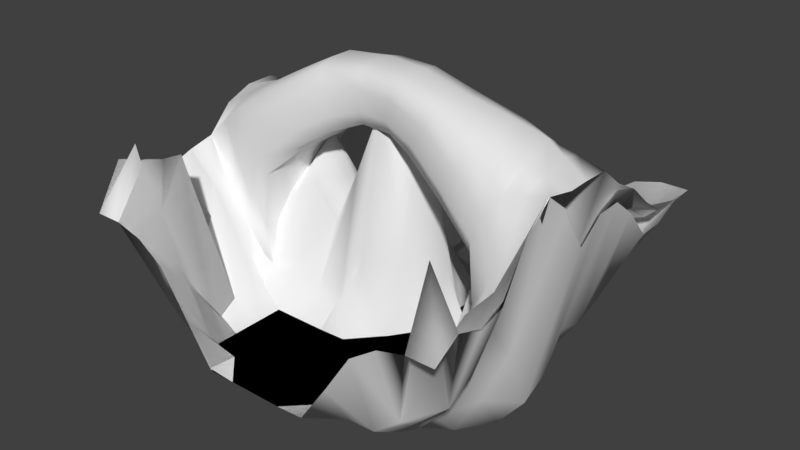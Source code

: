 # Source: arch.blend  (saved by Blender 2.79.0; exported with 4.5.12 LTS)
import bpy
from mathutils import Matrix  # noqa: F401  (used for matrix-valued properties, if any)

bpy.ops.wm.read_factory_settings(use_empty=True)
scene = bpy.context.scene
scene.name = 'Scene'

# ---- collections
col_collection_1 = bpy.data.collections.new('Collection 1'); scene.collection.children.link(col_collection_1)

# ---- world
world_world = bpy.data.worlds.new('World'); scene.world = world_world
world_world.color = (0.05088, 0.05088, 0.05088)
world_world.use_sun_shadow = False
world_world.sun_shadow_jitter_overblur = 0.0
world_world.cycles.sampling_method = 'MANUAL'

# ---- meshes
me_plane_002 = bpy.data.meshes.new('Plane.002')
me_plane_002.from_pydata([(-7.0, -7.0, 4.0), (7.0, -7.0, 4.0), (-7.0, 7.0, 4.0), (7.0, 7.0, 4.0), (-6.0, -7.0, 4.0), (-5.0, -7.0, 3.731), (-4.0, -7.0, 3.041), (-3.0, -7.0, 1.483), (-2.0, -7.0, 0.0), (-1.0, -7.0, 0.0), (0.0, -7.0, 0.0), (1.0, -7.0, 0.0), (2.0, -7.0, 0.06408), (3.0, -7.0, 1.502), (4.0, -7.0, 3.03), (5.0, -7.0, 3.731), (6.0, -7.0, 4.0), (6.0, 7.0, 3.995), (5.0, 7.0, 3.691), (4.0, 7.0, 3.003), (3.0, 7.0, 1.486), (2.0, 7.0, 0.06408), (1.0, 7.0, -0.05163), (0.0, 7.0, -0.02849), (-1.0, 7.0, -4.413e-06), (-2.0, 7.0, 0.0), (-3.0, 7.0, 1.483), (-4.0, 7.0, 3.041), (-5.0, 7.0, 3.731), (-6.0, 7.0, 4.0), (-7.0, 6.0, 4.0), (-7.0, 5.0, 4.0), (-7.0, 4.0, 4.508), (-7.0, 3.0, 5.697), (-7.0, 2.0, 6.365), (-7.0, 1.0, 5.697), (-7.0, 0.0, 4.508), (-7.0, -1.0, 4.0), (-7.0, -2.0, 4.0), (-7.0, -3.0, 4.0), (-7.0, -4.0, 4.345), (-7.0, -5.0, 5.154), (-7.0, -6.0, 5.608), (7.0, -6.0, 4.591), (7.0, -5.0, 4.192), (7.0, -4.0, 4.469), (7.0, -3.0, 6.192), (7.0, -2.0, 7.054), (7.0, -1.0, 6.192), (7.0, 0.0, 4.656), (7.0, 1.0, 5.382), (7.0, 2.0, 5.409), (7.0, 3.0, 4.638), (7.0, 4.0, 3.501), (7.0, 5.0, 3.497), (7.0, 6.0, 3.941), (-6.0, -6.0, 5.814), (-6.0, -5.0, 5.55), (-6.0, -4.0, 4.193), (-6.0, -3.0, 2.297), (-6.0, -2.0, 1.736), (-6.0, -1.0, 3.249), (-6.0, 0.0, 4.365), (-6.0, 1.0, 4.849), (-6.0, 2.0, 4.536), (-6.0, 3.0, 4.002), (-6.0, 4.0, 2.236), (-6.0, 5.0, 3.07), (-6.0, 6.0, 3.895), (-5.0, -6.0, 4.345), (-5.0, -5.0, 6.0), (-5.0, -4.0, 1.163), (-5.0, -3.0, 1.648), (-5.0, -2.0, 1.302), (-5.0, -1.0, 2.966), (-5.0, 0.0, 5.322), (-5.0, 1.0, 6.197), (-5.0, 2.0, 4.208), (-5.0, 3.0, 3.101), (-5.0, 4.0, 1.597), (-5.0, 5.0, 2.247), (-5.0, 6.0, 2.753), (-4.0, -6.0, 2.0), (-4.0, -5.0, 0.000513), (-4.0, -4.0, 0.2758), (-4.0, -3.0, 0.4933), (-4.0, -2.0, 0.944), (-4.0, -1.0, 3.401), (-4.0, 0.0, 4.379), (-4.0, 1.0, 5.179), (-4.0, 2.0, 2.226), (-4.0, 3.0, 0.71), (-4.0, 4.0, 0.3742), (-4.0, 5.0, 0.4684), (-4.0, 6.0, 0.8293), (-3.0, -6.0, 0.0), (-3.0, -5.0, 0.0), (-3.0, -4.0, 0.0), (-3.0, -3.0, 0.0), (-3.0, -2.0, 1.257), (-3.0, -1.0, 4.201), (-3.0, 0.0, 5.855), (-3.0, 1.0, 4.201), (-3.0, 2.0, 1.52), (-3.0, 3.0, 0.2355), (-3.0, 4.0, 0.0), (-3.0, 5.0, 0.1364), (-3.0, 6.0, 0.3519), (-2.0, -6.0, 0.0), (-2.0, -5.0, 0.0), (-2.0, -4.0, 0.0), (-2.0, -3.0, 0.0), (-2.0, -2.0, 0.7031), (-2.0, -1.0, 2.99), (-2.0, 0.0, 4.201), (-2.0, 1.0, 2.99), (-2.0, 2.0, 0.7031), (-2.0, 3.0, 0.0), (-2.0, 4.0, 0.0), (-2.0, 5.0, 0.2206), (-2.0, 6.0, 0.3029), (-1.0, -6.0, 0.0), (-1.0, -5.0, 0.0), (-1.0, -4.0, 0.0), (-1.0, -3.0, 0.0), (-1.0, -2.0, 0.3113), (-1.0, -1.0, 5.125), (-1.0, 0.0, 4.572), (-1.0, 1.0, 5.125), (-1.0, 2.0, 0.3113), (-1.0, 3.0, -4.413e-06), (-1.0, 4.0, -0.02849), (-1.0, 5.0, 0.0946), (-1.0, 6.0, 0.1804), (0.0, -6.0, 0.0), (0.0, -5.0, 0.0), (0.0, -4.0, -0.04209), (0.0, -3.0, -0.09898), (0.0, -2.0, 2.453), (0.0, -1.0, 7.57), (0.0, 0.0, 7.57), (0.0, 1.0, 7.57), (0.0, 2.0, 2.453), (0.0, 3.0, -0.02849), (0.0, 4.0, -0.1239), (0.0, 5.0, -0.1219), (0.0, 6.0, -0.02248), (1.0, -6.0, 0.0), (1.0, -5.0, -0.1815), (1.0, -4.0, -0.6001), (1.0, -3.0, -0.8048), (1.0, -2.0, -0.3679), (1.0, -1.0, 2.439), (1.0, 0.0, 7.57), (1.0, 1.0, 2.439), (1.0, 2.0, 0.2611), (1.0, 3.0, -0.1007), (1.0, 4.0, -0.116), (1.0, 5.0, 0.05181), (1.0, 6.0, 0.1257), (2.0, -6.0, -0.04209), (2.0, -5.0, -0.6001), (2.0, -4.0, -1.336), (2.0, -3.0, -1.679), (2.0, -2.0, -1.751), (2.0, -1.0, -1.594), (2.0, 0.0, 2.156), (2.0, 1.0, -0.677), (2.0, 2.0, -0.7073), (2.0, 3.0, -0.5261), (2.0, 4.0, -0.294), (2.0, 5.0, 0.2058), (2.0, 6.0, 0.4708), (3.0, -6.0, -0.09898), (3.0, -5.0, -0.8048), (3.0, -4.0, -1.679), (3.0, -3.0, -2.125), (3.0, -2.0, -2.571), (3.0, -1.0, -2.785), (3.0, 0.0, -2.463), (3.0, 1.0, -2.161), (3.0, 2.0, -1.672), (3.0, 3.0, -1.116), (3.0, 4.0, -0.7613), (3.0, 5.0, -0.1214), (3.0, 6.0, 0.5002), (4.0, -6.0, -0.05215), (4.0, -5.0, -0.6714), (4.0, -4.0, -1.153), (4.0, -3.0, -1.314), (4.0, -2.0, -2.359), (4.0, -1.0, -2.751), (4.0, 0.0, -2.396), (4.0, 1.0, -2.385), (4.0, 2.0, -1.663), (4.0, 3.0, -0.7287), (4.0, 4.0, -0.483), (4.0, 5.0, -0.004162), (4.0, 6.0, 0.5213), (5.0, -6.0, 0.7621), (5.0, -5.0, 0.2322), (5.0, -4.0, 0.659), (5.0, -3.0, 0.8321), (5.0, -2.0, -0.7027), (5.0, -1.0, -2.133), (5.0, 0.0, -1.727), (5.0, 1.0, -0.8599), (5.0, 2.0, -0.2807), (5.0, 3.0, 0.4045), (5.0, 4.0, 1.629), (5.0, 5.0, 1.83), (5.0, 6.0, 2.148), (6.0, -6.0, 6.43), (6.0, -5.0, 1.165), (6.0, -4.0, 1.616), (6.0, -3.0, 2.872), (6.0, -2.0, 1.392), (6.0, -1.0, -0.8928), (6.0, 0.0, -0.4081), (6.0, 1.0, 0.9256), (6.0, 2.0, 0.6403), (6.0, 3.0, 0.9843), (6.0, 4.0, 1.741), (6.0, 5.0, 2.242), (6.0, 6.0, 2.653)], [], [(224, 55, 3), (30, 68, 2), (68, 81, 28, 29), (81, 94, 27, 28), (94, 107, 26, 27), (107, 120, 25, 26), (120, 133, 24, 25), (133, 146, 23, 24), (146, 159, 22, 23), (159, 172, 21, 22), (172, 185, 20, 21), (185, 198, 19, 20), (198, 211, 18, 19), (211, 224, 17, 18), (15, 16, 212, 199), (199, 212, 213, 200), (200, 213, 214, 201), (201, 214, 215, 202), (202, 215, 216, 203), (203, 216, 217, 204), (204, 217, 218, 205), (205, 218, 219, 206), (206, 219, 220, 207), (207, 220, 221, 208), (208, 221, 222, 209), (209, 222, 223, 210), (210, 223, 224, 211), (14, 15, 199, 186), (186, 199, 200, 187), (187, 200, 201, 188), (188, 201, 202, 189), (189, 202, 203, 190), (190, 203, 204, 191), (191, 204, 205, 192), (192, 205, 206, 193), (193, 206, 207, 194), (194, 207, 208, 195), (195, 208, 209, 196), (196, 209, 210, 197), (197, 210, 211, 198), (13, 14, 186, 173), (173, 186, 187, 174), (174, 187, 188, 175), (175, 188, 189, 176), (176, 189, 190, 177), (177, 190, 191, 178), (178, 191, 192, 179), (179, 192, 193, 180), (180, 193, 194, 181), (181, 194, 195, 182), (182, 195, 196, 183), (183, 196, 197, 184), (184, 197, 198, 185), (12, 13, 173, 160), (160, 173, 174, 161), (161, 174, 175, 162), (162, 175, 176, 163), (163, 176, 177, 164), (164, 177, 178, 165), (165, 178, 179, 166), (166, 179, 180, 167), (167, 180, 181, 168), (168, 181, 182, 169), (169, 182, 183, 170), (170, 183, 184, 171), (171, 184, 185, 172), (11, 12, 160, 147), (147, 160, 161, 148), (148, 161, 162, 149), (149, 162, 163, 150), (150, 163, 164, 151), (151, 164, 165, 152), (152, 165, 166, 153), (153, 166, 167, 154), (154, 167, 168, 155), (155, 168, 169, 156), (156, 169, 170, 157), (157, 170, 171, 158), (158, 171, 172, 159), (10, 11, 147, 134), (134, 147, 148, 135), (135, 148, 149, 136), (136, 149, 150, 137), (137, 150, 151, 138), (138, 151, 152, 139), (139, 152, 153, 140), (140, 153, 154, 141), (141, 154, 155, 142), (142, 155, 156, 143), (143, 156, 157, 144), (144, 157, 158, 145), (145, 158, 159, 146), (9, 10, 134, 121), (121, 134, 135, 122), (122, 135, 136, 123), (123, 136, 137, 124), (124, 137, 138, 125), (125, 138, 139, 126), (126, 139, 140, 127), (127, 140, 141, 128), (128, 141, 142, 129), (129, 142, 143, 130), (130, 143, 144, 131), (131, 144, 145, 132), (132, 145, 146, 133), (8, 9, 121, 108), (108, 121, 122, 109), (109, 122, 123, 110), (110, 123, 124, 111), (111, 124, 125, 112), (112, 125, 126, 113), (113, 126, 127, 114), (114, 127, 128, 115), (115, 128, 129, 116), (116, 129, 130, 117), (117, 130, 131, 118), (118, 131, 132, 119), (119, 132, 133, 120), (7, 8, 108, 95), (95, 108, 109, 96), (96, 109, 110, 97), (97, 110, 111, 98), (98, 111, 112, 99), (99, 112, 113, 100), (100, 113, 114, 101), (101, 114, 115, 102), (102, 115, 116, 103), (103, 116, 117, 104), (104, 117, 118, 105), (105, 118, 119, 106), (106, 119, 120, 107), (6, 7, 95, 82), (82, 95, 96, 83), (83, 96, 97, 84), (84, 97, 98, 85), (85, 98, 99, 86), (86, 99, 100, 87), (87, 100, 101, 88), (88, 101, 102, 89), (89, 102, 103, 90), (90, 103, 104, 91), (91, 104, 105, 92), (92, 105, 106, 93), (93, 106, 107, 94), (5, 6, 82, 69), (69, 82, 83, 70), (70, 83, 84, 71), (71, 84, 85, 72), (72, 85, 86, 73), (73, 86, 87, 74), (74, 87, 88, 75), (75, 88, 89, 76), (76, 89, 90, 77), (77, 90, 91, 78), (78, 91, 92, 79), (79, 92, 93, 80), (80, 93, 94, 81), (4, 5, 69, 56), (56, 69, 70, 57), (57, 70, 71, 58), (58, 71, 72, 59), (59, 72, 73, 60), (60, 73, 74, 61), (61, 74, 75, 62), (62, 75, 76, 63), (63, 76, 77, 64), (64, 77, 78, 65), (65, 78, 79, 66), (66, 79, 80, 67), (67, 80, 81, 68), (0, 4, 56), (42, 56, 57, 41), (41, 57, 58, 40), (40, 58, 59, 39), (39, 59, 60, 38), (38, 60, 61, 37), (37, 61, 62, 36), (36, 62, 63, 35), (35, 63, 64, 34), (34, 64, 65, 33), (33, 65, 66, 32), (32, 66, 67, 31), (31, 67, 68, 30), (16, 1, 212), (212, 43, 44, 213), (213, 44, 45, 214), (214, 45, 46, 215), (215, 46, 47, 216), (216, 47, 48, 217), (217, 48, 49, 218), (218, 49, 50, 219), (219, 50, 51, 220), (220, 51, 52, 221), (221, 52, 53, 222), (222, 53, 54, 223), (223, 54, 55, 224), (212, 1, 43), (3, 17, 224), (2, 68, 29), (56, 42, 0)])
me_plane_002.polygons.foreach_set('use_smooth', [True] * 200)
me_plane_002.use_remesh_preserve_volume = False
me_plane_002.use_remesh_preserve_attributes = False
me_plane_002.use_mirror_vertex_groups = False
me_plane_002.update()
me_plane_001 = bpy.data.meshes.new('Plane.001')
me_plane_001.from_pydata([(-7.0, -7.0, 4.0), (7.0, -7.0, 4.0), (-7.0, 7.0, 4.0), (7.0, 7.0, 4.0), (-1.0, -7.0, 0.0), (-2.0, -7.0, 0.06408), (-3.0, -7.0, 1.502), (-4.0, -7.0, 3.03), (-5.0, -7.0, 3.731), (0.0, -7.0, 0.0), (1.0, -7.0, 0.0), (2.0, -7.0, 0.06408), (3.0, -7.0, 1.502), (4.0, -7.0, 3.03), (5.0, -7.0, 3.731), (6.0, -7.0, 4.0), (6.0, 7.0, 4.0), (5.0, 7.0, 3.731), (4.0, 7.0, 3.03), (3.0, 7.0, 1.502), (2.0, 7.0, 0.06408), (1.0, 7.0, -0.05163), (0.0, 7.0, -0.02849), (-6.0, -7.0, 4.0), (-6.0, 7.0, 4.0), (-5.0, 7.0, 3.731), (-4.0, 7.0, 3.03), (-3.0, 7.0, 1.502), (-2.0, 7.0, 0.06408), (-1.0, 7.0, -0.05163), (-7.0, -6.0, 4.591), (-7.0, -5.0, 4.248), (-7.0, -4.0, 4.61), (-7.0, -3.0, 4.97), (-7.021, -2.005, 5.196), (-7.116, -1.008, 6.102), (-7.114, 0.008557, 6.516), (-7.048, 1.01, 6.579), (-7.0, 2.0, 5.367), (-7.0, 3.0, 4.547), (-7.0, 4.0, 4.119), (7.0, -6.0, 4.591), (7.0, -5.0, 4.248), (7.0, -4.0, 4.656), (7.012, -3.004, 6.193), (7.052, -2.011, 7.082), (7.127, -1.009, 6.925), (7.0, 0.0, 6.829), (7.012, 1.003, 6.808), (7.0, 2.0, 6.028), (7.0, 3.0, 5.508), (7.0, 4.0, 4.656), (7.0, 5.0, 4.0), (7.0, 6.0, 4.0), (-7.0, 5.0, 3.961), (-7.0, 6.0, 4.0), (-1.0, -6.0, 0.0), (-1.0, -5.0, 0.0), (-1.0, -4.0, 0.0), (-1.0, -3.0, 0.0), (-1.0, -2.0, 0.0), (-1.0, -1.0, 0.0), (-1.0, 0.0, 0.0), (-1.0, 1.0, 0.0), (-1.0, 2.0, 0.0), (-1.0, 3.0, -0.05163), (-1.0, 4.0, -0.08565), (-1.0, 5.0, 0.064), (-1.0, 6.0, 0.1257), (-2.0, -6.0, 0.0), (-2.0, -5.0, 0.0), (-2.0, -4.0, 0.0), (-2.0, -3.0, 0.0), (-2.0, -2.0, 0.0), (-2.0, -1.0, 0.0), (-2.0, 0.0, 0.0), (-2.0, 1.0, 0.0), (-2.0, 2.0, 0.0), (-2.0, 3.0, 0.06408), (-2.0, 4.0, 0.2685), (-2.0, 5.0, 0.6161), (-2.0, 6.0, 0.5811), (-3.0, -6.0, 0.0), (-3.0, -5.0, 0.0), (-3.0, -4.0, 0.0), (-3.0, -3.0, 0.0), (-3.017, -2.0, 0.0), (-3.042, -1.0, 0.0), (-3.009, 0.0, 0.0), (-3.002, 1.0, 0.0), (-3.0, 2.0, 0.0), (-3.0, 3.0, 0.1678), (-3.0, 4.0, 0.5354), (-3.0, 5.0, 0.8804), (-3.0, 6.0, 0.889), (-4.0, -6.0, 0.008944), (-4.0, -5.0, 0.0009161), (-4.0, -4.0, 0.4925), (-4.136, -3.0, 0.8808), (-4.121, -2.0, 0.4925), (-4.054, -1.0, 0.001554), (-4.162, 0.0, 0.7762), (-4.099, 1.0, 0.6139), (-4.08, 2.0, 0.8101), (-4.02, 3.0, 1.288), (-4.0, 4.0, 1.323), (-4.0, 5.0, 1.275), (-4.0, 6.0, 1.052), (-5.0, -6.0, 0.8042), (-5.0, -5.0, 0.8322), (-5.038, -4.0, 2.077), (-5.275, -3.0, 2.943), (-5.325, -2.0, 2.077), (-5.261, 1.0, 2.094), (-5.184, 2.0, 3.207), (-5.009, 3.005, 4.39), (-5.0, 4.0, 4.897), (-5.0, 5.0, 3.772), (-5.0, 6.0, 2.642), (0.0, -6.0, 0.0), (0.0, -5.0, 0.0), (0.0, -4.0, 0.0), (0.0, -3.0, 0.0), (0.0, -2.0, 0.0), (0.0, -1.0, 0.0), (0.0, 0.0, 0.0), (0.0, 1.0, 0.0), (0.0, 2.0, 0.0), (0.0, 3.0, -0.02849), (0.0, 4.0, -0.1239), (0.0, 5.0, -0.1219), (0.0, 6.0, -0.02248), (1.0, -6.0, 0.0), (1.0, -5.0, 0.0), (1.0, -4.0, 0.0), (1.0, -3.0, 0.0), (1.0, -2.0, 0.0), (1.0, -1.0, 0.0), (1.0, 0.0, 0.0), (1.0, 1.0, 0.0), (1.0, 2.0, 0.0), (1.0, 3.0, -0.05163), (1.0, 4.0, -0.08565), (1.0, 5.0, 0.064), (1.0, 6.0, 0.1257), (2.0, -6.0, 0.0), (2.0, -5.0, 0.0), (2.0, -4.0, 0.0), (2.0, -3.0, 0.0), (2.0, -2.0, 0.0), (2.0, -1.0, 0.0), (2.0, 0.0, 0.0), (2.0, 1.0, 0.0), (2.0, 2.0, 0.0), (2.0, 3.0, 0.06408), (2.0, 4.0, 0.2685), (2.0, 5.0, 0.6161), (2.0, 6.0, 0.5811), (3.0, -6.0, 0.0), (3.0, -5.0, 0.0), (3.0, -4.0, 0.0), (3.0, -3.0, 0.0), (3.011, -2.0, 0.0), (3.031, -1.0, 0.0), (3.004, 0.0, 0.0), (3.0, 1.0, 0.0), (3.0, 2.0, 0.0), (3.0, 3.0, 0.1678), (3.0, 4.0, 0.5354), (3.0, 5.0, 0.8804), (3.0, 6.0, 0.889), (4.0, -6.0, 0.008944), (4.0, -5.0, 0.0009161), (4.0, -4.0, 0.4925), (4.141, -3.0, 0.8808), (4.122, -2.0, 0.4925), (4.051, -1.0, 0.001554), (4.17, 0.0, 0.7762), (4.109, 1.0, 0.6139), (4.089, 2.0, 0.8101), (4.024, 3.0, 1.288), (4.0, 4.0, 1.323), (4.0, 5.0, 1.275), (4.0, 6.0, 1.052), (5.0, -6.0, 0.8042), (5.0, -5.0, 0.8322), (5.057, -4.0, 2.077), (5.346, -3.0, 2.943), (5.402, -2.0, 2.077), (5.392, 1.0, 2.094), (5.316, 2.0, 3.207), (5.018, 3.01, 4.505), (5.0, 4.0, 4.993), (5.0, 5.0, 3.772), (5.0, 6.0, 2.642), (6.0, -6.0, 6.43), (6.0, -5.0, 1.42), (6.0, -4.0, 2.952), (6.002, -3.0, 4.101), (6.102, -2.0, 2.944), (6.105, 1.0, 3.03), (6.038, 2.0, 3.292), (6.0, 3.0, 4.124), (6.0, 4.0, 4.501), (6.0, 5.0, 3.704), (6.0, 6.0, 3.031), (5.463, -2.013, 6.647), (5.597, -1.054, 7.318), (5.54, 0.1306, 7.737), (5.282, 1.047, 7.247), (4.419, -2.057, 4.474), (4.408, -1.181, 4.349), (4.515, 0.004203, 4.337), (4.399, 0.8825, 4.537), (4.599, -2.32, 5.05), (4.536, 1.235, 5.016), (4.938, -2.263, 5.937), (4.722, 1.292, 6.231), (-6.0, -6.0, 6.43), (-6.0, -5.0, 1.42), (-6.0, -4.0, 2.952), (-6.009, -3.0, 4.052), (-6.053, -2.0, 2.944), (-6.024, 1.0, 3.047), (-6.001, 2.0, 3.278), (-6.0, 3.0, 3.784), (-6.0, 4.0, 4.175), (-6.0, 5.0, 3.704), (-6.0, 6.0, 3.031), (-5.463, -2.013, 6.621), (-5.597, -1.054, 6.943), (-5.54, 0.1306, 7.008), (-5.282, 1.047, 6.767), (-4.184, -2.057, 4.474), (-4.128, -1.181, 4.349), (-4.013, 0.004203, 4.337), (-3.865, 0.8825, 4.537), (-4.414, -2.32, 5.052), (-4.174, 1.235, 5.016), (-4.9, -2.263, 6.059), (-4.718, 1.292, 6.012), (4.398, -1.859, 7.488), (4.514, -1.027, 7.902), (4.465, 0.002248, 8.096), (4.24, 0.7984, 7.831), (3.152, -1.898, 5.659), (3.31, -1.137, 5.55), (3.464, -0.1075, 5.54), (3.372, 0.6553, 5.714), (3.833, -2.077, 6.917), (3.355, -2.126, 6.159), (3.715, 1.011, 7.06), (3.525, 0.9612, 6.129), (2.729, -1.646, 8.364), (2.834, -1.002, 8.523), (2.848, -0.1934, 8.535), (2.735, 0.4442, 8.419), (1.612, -1.541, 6.689), (1.67, -0.9329, 6.593), (1.778, -0.1239, 6.604), (1.793, 0.4652, 6.775), (2.334, -1.777, 7.878), (1.839, -1.757, 7.155), (2.406, 0.6504, 7.911), (2.028, 0.6697, 7.188), (1.001, -1.483, 8.75), (1.095, -0.9434, 8.953), (1.18, -0.2475, 9.017), (1.189, 0.3176, 8.928), (0.5776, -1.21, 6.989), (0.642, -0.6719, 6.919), (0.7383, 0.0239, 6.983), (0.7611, 0.5175, 7.188), (0.8322, -1.54, 8.222), (0.6257, -1.444, 7.46), (1.088, 0.5473, 8.415), (0.899, 0.6433, 7.652), (-3.527, -1.839, 7.802), (-3.656, -1.009, 8.025), (-3.684, 0.02525, 8.064), (-3.59, 0.8348, 7.856), (-3.138, -1.768, 5.61), (-3.303, -0.9955, 5.44), (-3.199, 0.03682, 5.405), (-3.041, 0.7964, 5.596), (-3.124, -2.021, 7.237), (-3.069, -2.025, 6.253), (-3.305, 1.076, 7.141), (-3.134, 1.072, 6.149), (-2.115, -1.476, 8.64), (-2.211, -0.7463, 8.797), (-2.267, 0.1525, 8.772), (-2.257, 0.8446, 8.542), (-1.692, -1.52, 6.548), (-1.909, -0.8579, 6.348), (-2.054, 0.03491, 6.27), (-1.955, 0.7029, 6.411), (-1.783, -1.659, 8.104), (-1.628, -1.71, 7.168), (-2.158, 1.02, 7.871), (-2.004, 0.9682, 6.935), (-0.6438, -1.181, 8.753), (-0.5785, -0.6243, 8.937), (-0.4962, 0.07492, 8.983), (-0.4341, 0.6262, 8.843), (-0.6991, -1.108, 6.965), (-0.7194, -0.5815, 6.847), (-0.6534, 0.1211, 6.861), (-0.5285, 0.6316, 7.029), (-0.5524, -1.304, 8.26), (-0.5613, -1.293, 7.465), (-0.4611, 0.8033, 8.3), (-0.524, 0.8148, 7.505), (4.659, 0.002289, 2.716), (6.205, 0.07112, 7.324), (4.461, -1.098, 2.369), (4.554, -2.031, 2.661), (5.224, -2.174, 3.696), (6.294, -1.034, 7.139), (5.179, 1.128, 3.685), (4.564, 0.936, 2.751), (5.545, -2.143, 4.574), (6.187, -2.012, 6.845), (6.069, 1.027, 7.047), (5.453, 1.159, 4.773), (-4.383, 0.002245, 2.679), (-4.397, -1.097, 2.324), (-4.459, -2.03, 2.62), (-6.305, -1.033, 6.551), (-4.283, 0.9372, 2.71), (-6.189, -2.009, 5.957), (-5.547, -2.141, 4.608), (-5.069, -2.171, 3.666), (-4.877, 1.125, 3.655), (-6.273, 0.07375, 6.779), (-6.104, 1.03, 6.679), (-5.386, 1.156, 4.631)], [], [(205, 53, 3), (332, 237, 239, 331), (103, 104, 115, 114), (91, 92, 105, 104), (79, 80, 93, 92), (67, 68, 81, 80), (218, 30, 0), (2, 228, 24), (131, 144, 21, 22), (144, 157, 20, 21), (157, 170, 19, 20), (170, 183, 18, 19), (183, 194, 17, 18), (194, 205, 16, 17), (14, 15, 195, 184), (184, 195, 196, 185), (185, 196, 197, 186), (186, 197, 198, 187), (187, 198, 199, 188), (318, 314, 208, 207), (317, 321, 216, 214), (324, 319, 215, 217), (189, 200, 201, 190), (190, 201, 202, 191), (191, 202, 203, 192), (192, 203, 204, 193), (193, 204, 205, 194), (13, 14, 184, 171), (171, 184, 185, 172), (172, 185, 186, 173), (173, 186, 187, 174), (174, 187, 188, 175), (315, 316, 210, 211), (316, 317, 214, 210), (322, 318, 207, 206), (178, 189, 190, 179), (179, 190, 191, 180), (180, 191, 192, 181), (181, 192, 193, 182), (182, 193, 194, 183), (12, 13, 171, 158), (158, 171, 172, 159), (159, 172, 173, 160), (160, 173, 174, 161), (161, 174, 175, 162), (162, 175, 176, 163), (163, 176, 177, 164), (164, 177, 178, 165), (165, 178, 179, 166), (166, 179, 180, 167), (167, 180, 181, 168), (168, 181, 182, 169), (169, 182, 183, 170), (11, 12, 158, 145), (145, 158, 159, 146), (146, 159, 160, 147), (147, 160, 161, 148), (148, 161, 162, 149), (149, 162, 163, 150), (150, 163, 164, 151), (151, 164, 165, 152), (152, 165, 166, 153), (153, 166, 167, 154), (154, 167, 168, 155), (155, 168, 169, 156), (156, 169, 170, 157), (10, 11, 145, 132), (132, 145, 146, 133), (133, 146, 147, 134), (134, 147, 148, 135), (135, 148, 149, 136), (136, 149, 150, 137), (137, 150, 151, 138), (138, 151, 152, 139), (139, 152, 153, 140), (140, 153, 154, 141), (141, 154, 155, 142), (142, 155, 156, 143), (143, 156, 157, 144), (9, 10, 132, 119), (119, 132, 133, 120), (120, 133, 134, 121), (121, 134, 135, 122), (122, 135, 136, 123), (123, 136, 137, 124), (124, 137, 138, 125), (125, 138, 139, 126), (126, 139, 140, 127), (127, 140, 141, 128), (128, 141, 142, 129), (129, 142, 143, 130), (130, 143, 144, 131), (9, 119, 56, 4), (120, 121, 58, 57), (122, 123, 60, 59), (124, 125, 62, 61), (126, 127, 64, 63), (128, 129, 66, 65), (130, 131, 68, 67), (218, 219, 31, 30), (220, 221, 33, 32), (333, 238, 236, 329), (335, 232, 240, 336), (224, 225, 39, 38), (226, 227, 54, 40), (119, 120, 57, 56), (121, 122, 59, 58), (123, 124, 61, 60), (125, 126, 63, 62), (127, 128, 65, 64), (129, 130, 67, 66), (23, 218, 0), (219, 220, 32, 31), (221, 222, 34, 33), (331, 239, 229, 330), (223, 224, 38, 37), (225, 226, 40, 39), (227, 228, 55, 54), (80, 81, 94, 93), (4, 56, 69, 5), (56, 57, 70, 69), (57, 58, 71, 70), (58, 59, 72, 71), (59, 60, 73, 72), (60, 61, 74, 73), (61, 62, 75, 74), (62, 63, 76, 75), (63, 64, 77, 76), (64, 65, 78, 77), (65, 66, 79, 78), (66, 67, 80, 79), (92, 93, 106, 105), (93, 94, 107, 106), (5, 69, 82, 6), (69, 70, 83, 82), (70, 71, 84, 83), (71, 72, 85, 84), (72, 73, 86, 85), (73, 74, 87, 86), (74, 75, 88, 87), (75, 76, 89, 88), (76, 77, 90, 89), (77, 78, 91, 90), (78, 79, 92, 91), (104, 105, 116, 115), (105, 106, 117, 116), (106, 107, 118, 117), (6, 82, 95, 7), (82, 83, 96, 95), (83, 84, 97, 96), (84, 85, 98, 97), (85, 86, 99, 98), (86, 87, 100, 99), (87, 88, 101, 100), (88, 89, 102, 101), (89, 90, 103, 102), (90, 91, 104, 103), (114, 115, 225, 224), (115, 116, 226, 225), (116, 117, 227, 226), (117, 118, 228, 227), (7, 95, 108, 8), (95, 96, 109, 108), (96, 97, 110, 109), (97, 98, 111, 110), (98, 99, 112, 111), (326, 234, 233, 327), (327, 233, 237, 332), (330, 229, 230, 328), (102, 103, 114, 113), (131, 22, 29, 68), (68, 29, 28, 81), (81, 28, 27, 94), (94, 27, 26, 107), (107, 26, 25, 118), (118, 25, 24, 228), (8, 108, 218, 23), (108, 109, 219, 218), (109, 110, 220, 219), (110, 111, 221, 220), (111, 112, 222, 221), (328, 230, 231, 334), (336, 240, 238, 333), (15, 1, 195), (195, 41, 42, 196), (196, 42, 43, 197), (197, 43, 44, 198), (198, 44, 45, 199), (319, 320, 213, 215), (321, 322, 206, 216), (323, 324, 217, 209), (200, 48, 49, 201), (201, 49, 50, 202), (202, 50, 51, 203), (203, 51, 52, 204), (204, 52, 53, 205), (195, 1, 41), (3, 16, 205), (113, 114, 224, 223), (228, 2, 55), (208, 209, 244, 243), (313, 315, 211, 212), (314, 323, 209, 208), (320, 313, 212, 213), (229, 239, 285, 277), (325, 235, 234, 326), (334, 231, 232, 335), (329, 236, 235, 325), (241, 242, 254, 253), (215, 213, 248, 252), (214, 216, 249, 250), (211, 210, 245, 246), (216, 206, 241, 249), (206, 207, 242, 241), (217, 215, 252, 251), (212, 211, 246, 247), (209, 217, 251, 244), (207, 208, 243, 242), (210, 214, 250, 245), (213, 212, 247, 248), (261, 253, 265, 273), (251, 252, 264, 263), (247, 246, 258, 259), (244, 251, 263, 256), (242, 243, 255, 254), (245, 250, 262, 257), (248, 247, 259, 260), (243, 244, 256, 255), (252, 248, 260, 264), (250, 249, 261, 262), (246, 245, 257, 258), (249, 241, 253, 261), (253, 254, 266, 265), (263, 264, 276, 275), (259, 258, 270, 271), (256, 263, 275, 268), (254, 255, 267, 266), (257, 262, 274, 269), (260, 259, 271, 272), (255, 256, 268, 267), (264, 260, 272, 276), (262, 261, 273, 274), (258, 257, 269, 270), (281, 282, 294, 293), (230, 229, 277, 278), (238, 240, 287, 288), (234, 235, 283, 282), (240, 232, 280, 287), (231, 230, 278, 279), (237, 233, 281, 286), (235, 236, 284, 283), (232, 231, 279, 280), (236, 238, 288, 284), (239, 237, 286, 285), (233, 234, 282, 281), (297, 298, 310, 309), (277, 285, 297, 289), (278, 277, 289, 290), (288, 287, 299, 300), (282, 283, 295, 294), (287, 280, 292, 299), (279, 278, 290, 291), (286, 281, 293, 298), (283, 284, 296, 295), (280, 279, 291, 292), (284, 288, 300, 296), (285, 286, 298, 297), (309, 310, 274, 273), (293, 294, 306, 305), (289, 297, 309, 301), (290, 289, 301, 302), (300, 299, 311, 312), (294, 295, 307, 306), (299, 292, 304, 311), (291, 290, 302, 303), (298, 293, 305, 310), (295, 296, 308, 307), (292, 291, 303, 304), (296, 300, 312, 308), (305, 306, 270, 269), (301, 309, 273, 265), (302, 301, 265, 266), (312, 311, 275, 276), (306, 307, 271, 270), (311, 304, 268, 275), (303, 302, 266, 267), (310, 305, 269, 274), (307, 308, 272, 271), (304, 303, 267, 268), (308, 312, 276, 272), (178, 177, 313, 320), (47, 48, 323, 314), (177, 176, 315, 313), (48, 200, 324, 323), (199, 45, 322, 321), (189, 178, 320, 319), (45, 46, 318, 322), (175, 188, 317, 316), (176, 175, 316, 315), (200, 189, 319, 324), (188, 199, 321, 317), (46, 47, 314, 318), (102, 329, 325, 101), (36, 334, 335, 37), (101, 325, 326, 100), (223, 336, 333, 113), (35, 328, 334, 36), (34, 330, 328, 35), (99, 327, 332, 112), (100, 326, 327, 99), (222, 331, 330, 34), (37, 335, 336, 223), (113, 333, 329, 102), (112, 332, 331, 222)])
me_plane_001.polygons.foreach_set('use_smooth', [True] * 314)
me_plane_001.use_remesh_preserve_volume = False
me_plane_001.use_remesh_preserve_attributes = False
me_plane_001.use_mirror_vertex_groups = False
me_plane_001.update()
me_plane = bpy.data.meshes.new('Plane')
me_plane.from_pydata([(-7.0, -7.0, 4.0), (7.0, -7.0, 4.0), (-7.0, 7.0, 4.0), (7.0, 7.0, 4.0), (-6.0, -7.0, 4.0), (-5.0, -7.0, 3.731), (-4.0, -7.0, 3.041), (-3.0, -7.0, 1.483), (-2.0, -7.0, 0.0), (-1.0, -7.0, 0.0), (0.0, -7.0, 0.0), (1.0, -7.0, 0.0), (2.0, -7.0, 0.06408), (3.0, -7.0, 1.502), (4.0, -7.0, 3.03), (5.0, -7.0, 3.731), (6.0, -7.0, 4.0), (6.0, 7.0, 4.0), (5.0, 7.0, 3.731), (4.0, 7.0, 3.03), (3.0, 7.0, 1.502), (2.0, 7.0, 0.06408), (1.0, 7.0, -0.05163), (0.0, 7.0, -0.02849), (-1.0, 7.0, -4.413e-06), (-2.0, 7.0, 0.0), (-3.0, 7.0, 1.483), (-4.0, 7.0, 3.041), (-5.0, 7.0, 3.731), (-6.0, 7.0, 4.0), (-7.0, 6.0, 4.0), (-7.0, 5.0, 4.0), (-7.0, 4.0, 4.508), (-7.0, 3.0, 5.697), (-7.0, 2.0, 6.365), (-7.0, 1.0, 5.697), (-7.0, 0.0, 4.508), (-7.0, -1.0, 4.0), (-7.0, -2.0, 4.0), (-7.0, -3.0, 4.0), (-7.0, -4.0, 4.345), (-7.0, -5.0, 5.154), (-7.0, -6.0, 5.608), (7.0, -6.0, 4.591), (7.0, -5.0, 4.248), (7.0, -4.0, 4.656), (7.0, -3.0, 6.192), (7.0, -2.0, 7.071), (7.0, -1.0, 6.299), (7.0, 0.0, 4.656), (7.0, 1.0, 5.508), (7.0, 2.0, 5.824), (7.0, 3.0, 5.508), (7.0, 4.0, 4.656), (7.0, 5.0, 4.0), (7.0, 6.0, 4.0), (-6.0, -6.0, 5.814), (-6.0, -5.0, 5.55), (-6.0, -4.0, 4.193), (-6.0, -3.0, 2.297), (-6.0, -2.0, 1.736), (-6.0, -1.0, 2.941), (-6.0, 0.0, 3.97), (-6.0, 1.0, 3.726), (-6.0, 2.0, 2.716), (-6.0, 3.0, 4.002), (-6.0, 4.0, 2.236), (-6.0, 5.0, 3.07), (-6.0, 6.0, 3.895), (-5.0, -6.0, 4.345), (-5.0, -5.0, 6.0), (-5.0, -4.0, 1.163), (-5.0, -3.0, 1.648), (-5.0, -2.0, 1.302), (-5.0, -1.0, 2.099), (-5.0, 0.0, 2.657), (-5.0, 1.0, 2.155), (-5.0, 2.0, 1.596), (-5.0, 3.0, 2.236), (-5.0, 4.0, 1.597), (-5.0, 5.0, 2.247), (-5.0, 6.0, 2.753), (-4.0, -6.0, 2.0), (-4.0, -5.0, 0.000513), (-4.0, -4.0, 0.2758), (-4.0, -3.0, 0.4933), (-4.0, -2.0, 0.276), (-4.0, -1.0, 0.4451), (-4.0, 0.0, 0.795), (-4.0, 1.0, 0.4453), (-4.0, 2.0, 0.3742), (-4.0, 3.0, 0.6692), (-4.0, 4.0, 0.3742), (-4.0, 5.0, 0.4684), (-4.0, 6.0, 0.8293), (-3.0, -6.0, 0.0), (-3.0, -5.0, 0.0), (-3.0, -4.0, 0.0), (-3.0, -3.0, 0.0), (-3.0, -2.0, 0.0), (-3.0, -1.0, 0.0), (-3.0, 0.0, 0.0), (-3.0, 1.0, 0.0), (-3.0, 2.0, 0.0), (-3.0, 3.0, 6.0), (-3.0, 4.0, 0.0), (-3.0, 5.0, 0.1364), (-3.0, 6.0, 0.3519), (-2.0, -6.0, 0.0), (-2.0, -5.0, 0.0), (-2.0, -4.0, 0.0), (-2.0, -3.0, 0.0), (-2.0, -2.0, 0.0), (-2.0, -1.0, 0.0), (-2.0, 0.0, 0.0), (-2.0, 1.0, 0.0), (-2.0, 2.0, 0.0), (-2.0, 3.0, 0.0), (-2.0, 4.0, 0.0), (-2.0, 5.0, 0.2206), (-2.0, 6.0, 0.3029), (-1.0, -6.0, 0.0), (-1.0, -5.0, 0.0), (-1.0, -4.0, 0.0), (-1.0, -3.0, 0.0), (-1.0, -2.0, 0.0), (-1.0, -1.0, 0.0), (-1.0, 0.0, 0.0), (-1.0, 1.0, 0.0), (-1.0, 2.0, 0.0), (-1.0, 3.0, -4.413e-06), (-1.0, 4.0, -0.02849), (-1.0, 5.0, 0.0946), (-1.0, 6.0, 0.1804), (0.0, -6.0, 0.0), (0.0, -5.0, 0.0), (0.0, -4.0, 0.0), (0.0, -3.0, 0.0), (0.0, -2.0, 0.0), (0.0, -1.0, 0.0), (0.0, 0.0, 0.0), (0.0, 1.0, 0.0), (0.0, 2.0, 0.0), (0.0, 3.0, -0.02849), (0.0, 4.0, -0.1239), (0.0, 5.0, -0.1219), (0.0, 6.0, -0.02248), (1.0, -6.0, 0.0), (1.0, -5.0, 0.0), (1.0, -4.0, 0.0), (1.0, -3.0, 0.0), (1.0, -2.0, 0.0), (1.0, -1.0, 0.0), (1.0, 0.0, 0.0), (1.0, 1.0, 0.0), (1.0, 2.0, 0.0), (1.0, 3.0, -0.05163), (1.0, 4.0, -0.08565), (1.0, 5.0, 0.064), (1.0, 6.0, 0.1257), (2.0, -6.0, 0.0), (2.0, -5.0, 0.0), (2.0, -4.0, 0.0), (2.0, -3.0, 0.0), (2.0, -2.0, 0.0), (2.0, -1.0, 0.0), (2.0, 0.0, 0.0), (2.0, 1.0, 0.0), (2.0, 2.0, 0.0), (2.0, 3.0, 0.06408), (2.0, 4.0, 0.2685), (2.0, 5.0, 0.6161), (2.0, 6.0, 0.5811), (3.0, -6.0, 0.0), (3.0, -5.0, 0.0), (3.0, -4.0, 0.0), (3.0, -3.0, 0.0), (3.0, -2.0, 0.0), (3.0, -1.0, 0.0), (3.0, 0.0, 0.0), (3.0, 1.0, 0.0), (3.0, 2.0, 0.0), (3.0, 3.0, 0.1678), (3.0, 4.0, 0.5354), (3.0, 5.0, 0.8804), (3.0, 6.0, 0.889), (4.0, -6.0, 0.008944), (4.0, -5.0, 0.0009161), (4.0, -4.0, 0.4925), (4.0, -3.0, 0.8808), (4.0, -2.0, 0.4925), (4.0, -1.0, 0.001554), (4.0, 0.0, 5.0), (4.0, 1.0, 0.6139), (4.0, 2.0, 0.8101), (4.0, 3.0, 1.288), (4.0, 4.0, 1.323), (4.0, 5.0, 1.275), (4.0, 6.0, 1.052), (5.0, -6.0, 0.8042), (5.0, -5.0, 0.8322), (5.0, -4.0, 2.077), (5.0, -3.0, 2.943), (5.0, -2.0, 2.077), (5.0, -1.0, 0.7978), (5.0, 0.0, 1.446), (5.0, 1.0, 2.094), (5.0, 2.0, 3.207), (5.0, 3.0, 4.507), (5.0, 4.0, 4.993), (5.0, 5.0, 3.772), (5.0, 6.0, 2.642), (6.0, -6.0, 6.43), (6.0, -5.0, 1.42), (6.0, -4.0, 2.952), (6.0, -3.0, 4.102), (6.0, -2.0, 2.943), (6.0, -1.0, 1.333), (6.0, 0.0, 2.049), (6.0, 1.0, 2.855), (6.0, 2.0, 3.263), (6.0, 3.0, 4.124), (6.0, 4.0, 4.501), (6.0, 5.0, 3.704), (6.0, 6.0, 3.031)], [], [(224, 55, 3), (30, 68, 2), (68, 81, 28, 29), (81, 94, 27, 28), (94, 107, 26, 27), (107, 120, 25, 26), (120, 133, 24, 25), (133, 146, 23, 24), (146, 159, 22, 23), (159, 172, 21, 22), (172, 185, 20, 21), (185, 198, 19, 20), (198, 211, 18, 19), (211, 224, 17, 18), (15, 16, 212, 199), (199, 212, 213, 200), (200, 213, 214, 201), (201, 214, 215, 202), (202, 215, 216, 203), (203, 216, 217, 204), (204, 217, 218, 205), (205, 218, 219, 206), (206, 219, 220, 207), (207, 220, 221, 208), (208, 221, 222, 209), (209, 222, 223, 210), (210, 223, 224, 211), (14, 15, 199, 186), (186, 199, 200, 187), (187, 200, 201, 188), (188, 201, 202, 189), (189, 202, 203, 190), (190, 203, 204, 191), (191, 204, 205, 192), (192, 205, 206, 193), (193, 206, 207, 194), (194, 207, 208, 195), (195, 208, 209, 196), (196, 209, 210, 197), (197, 210, 211, 198), (13, 14, 186, 173), (173, 186, 187, 174), (174, 187, 188, 175), (175, 188, 189, 176), (176, 189, 190, 177), (177, 190, 191, 178), (178, 191, 192, 179), (179, 192, 193, 180), (180, 193, 194, 181), (181, 194, 195, 182), (182, 195, 196, 183), (183, 196, 197, 184), (184, 197, 198, 185), (12, 13, 173, 160), (160, 173, 174, 161), (161, 174, 175, 162), (162, 175, 176, 163), (163, 176, 177, 164), (164, 177, 178, 165), (165, 178, 179, 166), (166, 179, 180, 167), (167, 180, 181, 168), (168, 181, 182, 169), (169, 182, 183, 170), (170, 183, 184, 171), (171, 184, 185, 172), (11, 12, 160, 147), (147, 160, 161, 148), (148, 161, 162, 149), (149, 162, 163, 150), (150, 163, 164, 151), (151, 164, 165, 152), (152, 165, 166, 153), (153, 166, 167, 154), (154, 167, 168, 155), (155, 168, 169, 156), (156, 169, 170, 157), (157, 170, 171, 158), (158, 171, 172, 159), (10, 11, 147, 134), (134, 147, 148, 135), (135, 148, 149, 136), (136, 149, 150, 137), (137, 150, 151, 138), (138, 151, 152, 139), (139, 152, 153, 140), (140, 153, 154, 141), (141, 154, 155, 142), (142, 155, 156, 143), (143, 156, 157, 144), (144, 157, 158, 145), (145, 158, 159, 146), (9, 10, 134, 121), (121, 134, 135, 122), (122, 135, 136, 123), (123, 136, 137, 124), (124, 137, 138, 125), (125, 138, 139, 126), (126, 139, 140, 127), (127, 140, 141, 128), (128, 141, 142, 129), (129, 142, 143, 130), (130, 143, 144, 131), (131, 144, 145, 132), (132, 145, 146, 133), (8, 9, 121, 108), (108, 121, 122, 109), (109, 122, 123, 110), (110, 123, 124, 111), (111, 124, 125, 112), (112, 125, 126, 113), (113, 126, 127, 114), (114, 127, 128, 115), (115, 128, 129, 116), (116, 129, 130, 117), (117, 130, 131, 118), (118, 131, 132, 119), (119, 132, 133, 120), (7, 8, 108, 95), (95, 108, 109, 96), (96, 109, 110, 97), (97, 110, 111, 98), (98, 111, 112, 99), (99, 112, 113, 100), (100, 113, 114, 101), (101, 114, 115, 102), (102, 115, 116, 103), (103, 116, 117, 104), (104, 117, 118, 105), (105, 118, 119, 106), (106, 119, 120, 107), (6, 7, 95, 82), (82, 95, 96, 83), (83, 96, 97, 84), (84, 97, 98, 85), (85, 98, 99, 86), (86, 99, 100, 87), (87, 100, 101, 88), (88, 101, 102, 89), (89, 102, 103, 90), (90, 103, 104, 91), (91, 104, 105, 92), (92, 105, 106, 93), (93, 106, 107, 94), (5, 6, 82, 69), (69, 82, 83, 70), (70, 83, 84, 71), (71, 84, 85, 72), (72, 85, 86, 73), (73, 86, 87, 74), (74, 87, 88, 75), (75, 88, 89, 76), (76, 89, 90, 77), (77, 90, 91, 78), (78, 91, 92, 79), (79, 92, 93, 80), (80, 93, 94, 81), (4, 5, 69, 56), (56, 69, 70, 57), (57, 70, 71, 58), (58, 71, 72, 59), (59, 72, 73, 60), (60, 73, 74, 61), (61, 74, 75, 62), (62, 75, 76, 63), (63, 76, 77, 64), (64, 77, 78, 65), (65, 78, 79, 66), (66, 79, 80, 67), (67, 80, 81, 68), (0, 4, 56), (42, 56, 57, 41), (41, 57, 58, 40), (40, 58, 59, 39), (39, 59, 60, 38), (38, 60, 61, 37), (37, 61, 62, 36), (36, 62, 63, 35), (35, 63, 64, 34), (34, 64, 65, 33), (33, 65, 66, 32), (32, 66, 67, 31), (31, 67, 68, 30), (16, 1, 212), (212, 43, 44, 213), (213, 44, 45, 214), (214, 45, 46, 215), (215, 46, 47, 216), (216, 47, 48, 217), (217, 48, 49, 218), (218, 49, 50, 219), (219, 50, 51, 220), (220, 51, 52, 221), (221, 52, 53, 222), (222, 53, 54, 223), (223, 54, 55, 224), (212, 1, 43), (3, 17, 224), (2, 68, 29), (56, 42, 0)])
me_plane.polygons.foreach_set('use_smooth', [True] * 200)
me_plane.use_remesh_preserve_volume = False
me_plane.use_remesh_preserve_attributes = False
me_plane.use_mirror_vertex_groups = False
me_plane.update()

# ---- objects
ob_template_002 = bpy.data.objects.new('Template.002', me_plane_002)
ob_template_001 = bpy.data.objects.new('Template.001', me_plane_001)
ob_template = bpy.data.objects.new('Template', me_plane)

# ---- transforms, parenting, visibility, modifiers, constraints
ob_template_002.location = (0.0, 0.0, 0.0)
ob_template_002.lineart.crease_threshold = 0.0
ob_template_001.location = (0.0, 0.0, 0.0)
ob_template_001.hide_viewport = True
ob_template_001.lineart.crease_threshold = 0.0
ob_template.location = (0.0, 0.0, 0.0)
ob_template.hide_viewport = True
ob_template.lineart.crease_threshold = 0.0

# ---- collection membership
col_collection_1.objects.link(ob_template_002)
col_collection_1.objects.link(ob_template_001)
col_collection_1.objects.link(ob_template)

# ---- scene / render settings (as saved in the file)
scene.frame_start = 1; scene.frame_end = 250; scene.frame_set(2)
scene.render.engine = 'BLENDER_EEVEE_NEXT'
scene.render.resolution_percentage = 50
scene.render.dither_intensity = 0.0
scene.cycles.use_denoising = False
scene.cycles.samples = 128
scene.cycles.sampling_pattern = 'TABULATED_SOBOL'
scene.cycles.use_adaptive_sampling = False
scene.cycles.use_light_tree = False
scene.cycles.blur_glossy = 0.0
scene.cycles.sample_clamp_indirect = 0.0
scene.view_settings.view_transform = 'Standard'
bpy.context.view_layer.update()

# ---- added for rendering (the .blend has no active camera and no usable light): camera, sun
cam_auto = bpy.data.cameras.new('AutoCamera')
cam_auto.lens = 50.0
cam_auto.sensor_width = 36.0
cam_auto.clip_end = 1000.0
ob_auto_camera = bpy.data.objects.new('AutoCamera', cam_auto)
scene.collection.objects.link(ob_auto_camera)
ob_auto_camera.location = (21.4692, -25.7562, 20.2871)
ob_auto_camera.rotation_euler = (1.09748, -7.21219e-08, 0.694738)
scene.camera = ob_auto_camera
light_auto_sun = bpy.data.lights.new('AutoSun', 'SUN')
light_auto_sun.energy = 3.0
light_auto_sun.angle = 0.0523599
ob_auto_sun = bpy.data.objects.new('AutoSun', light_auto_sun)
scene.collection.objects.link(ob_auto_sun)
ob_auto_sun.rotation_euler = (0.872665, 0.174533, 0.523599)
bpy.context.view_layer.update()
